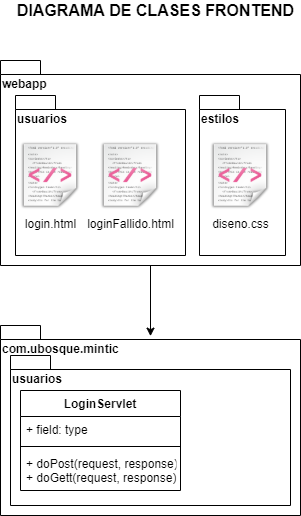

The diagram above was exported from draw.io. Its source (the exported page's mxGraphModel, read from the mxfile embedded in the PNG):
<mxGraphModel dx="1038" dy="521" grid="1" gridSize="10" guides="1" tooltips="1" connect="1" arrows="1" fold="1" page="1" pageScale="1" pageWidth="827" pageHeight="1169" math="0" shadow="0">
  <root>
    <mxCell id="0" />
    <mxCell id="1" parent="0" />
    <mxCell id="qOSFi3Ii5LAuU2J0J6Aj-1" value="webapp" style="shape=folder;fontStyle=1;spacingTop=10;tabWidth=40;tabHeight=14;tabPosition=left;html=1;align=left;verticalAlign=top;" vertex="1" parent="1">
      <mxGeometry x="50" y="120" width="300" height="205" as="geometry" />
    </mxCell>
    <mxCell id="qOSFi3Ii5LAuU2J0J6Aj-13" style="edgeStyle=orthogonalEdgeStyle;rounded=0;orthogonalLoop=1;jettySize=auto;html=1;entryX=0.5;entryY=0.056;entryDx=0;entryDy=0;entryPerimeter=0;exitX=0.5;exitY=1;exitDx=0;exitDy=0;exitPerimeter=0;" edge="1" parent="1" source="qOSFi3Ii5LAuU2J0J6Aj-1" target="qOSFi3Ii5LAuU2J0J6Aj-7">
      <mxGeometry relative="1" as="geometry" />
    </mxCell>
    <mxCell id="qOSFi3Ii5LAuU2J0J6Aj-2" value="usuarios" style="shape=folder;fontStyle=1;spacingTop=10;tabWidth=40;tabHeight=14;tabPosition=left;html=1;align=left;verticalAlign=top;" vertex="1" parent="1">
      <mxGeometry x="65" y="155" width="170" height="160" as="geometry" />
    </mxCell>
    <mxCell id="qOSFi3Ii5LAuU2J0J6Aj-3" value="login.html" style="shape=image;html=1;verticalAlign=top;verticalLabelPosition=bottom;labelBackgroundColor=#ffffff;imageAspect=0;aspect=fixed;image=https://cdn2.iconfinder.com/data/icons/oxygen/128x128/mimetypes/text-xml.png" vertex="1" parent="1">
      <mxGeometry x="65" y="200" width="70" height="70" as="geometry" />
    </mxCell>
    <mxCell id="qOSFi3Ii5LAuU2J0J6Aj-5" value="loginFallido.html" style="shape=image;html=1;verticalAlign=top;verticalLabelPosition=bottom;labelBackgroundColor=#ffffff;imageAspect=0;aspect=fixed;image=https://cdn2.iconfinder.com/data/icons/oxygen/128x128/mimetypes/text-xml.png" vertex="1" parent="1">
      <mxGeometry x="145" y="200" width="70" height="70" as="geometry" />
    </mxCell>
    <mxCell id="qOSFi3Ii5LAuU2J0J6Aj-6" value="estilos" style="shape=folder;fontStyle=1;spacingTop=10;tabWidth=40;tabHeight=14;tabPosition=left;html=1;align=left;verticalAlign=top;" vertex="1" parent="1">
      <mxGeometry x="249" y="155" width="86" height="160" as="geometry" />
    </mxCell>
    <mxCell id="qOSFi3Ii5LAuU2J0J6Aj-4" value="diseno.css" style="shape=image;html=1;verticalAlign=top;verticalLabelPosition=bottom;labelBackgroundColor=#ffffff;imageAspect=0;aspect=fixed;image=https://cdn2.iconfinder.com/data/icons/oxygen/128x128/mimetypes/text-xml.png" vertex="1" parent="1">
      <mxGeometry x="255" y="200" width="70" height="70" as="geometry" />
    </mxCell>
    <mxCell id="qOSFi3Ii5LAuU2J0J6Aj-7" value="com.ubosque.mintic" style="shape=folder;fontStyle=1;spacingTop=10;tabWidth=40;tabHeight=14;tabPosition=left;html=1;align=left;verticalAlign=top;" vertex="1" parent="1">
      <mxGeometry x="50" y="385" width="300" height="190" as="geometry" />
    </mxCell>
    <mxCell id="qOSFi3Ii5LAuU2J0J6Aj-8" value="usuarios" style="shape=folder;fontStyle=1;spacingTop=10;tabWidth=40;tabHeight=14;tabPosition=left;html=1;align=left;verticalAlign=top;" vertex="1" parent="1">
      <mxGeometry x="60" y="415" width="280" height="150" as="geometry" />
    </mxCell>
    <mxCell id="qOSFi3Ii5LAuU2J0J6Aj-9" value="LoginServlet" style="swimlane;fontStyle=1;align=center;verticalAlign=top;childLayout=stackLayout;horizontal=1;startSize=26;horizontalStack=0;resizeParent=1;resizeParentMax=0;resizeLast=0;collapsible=1;marginBottom=0;" vertex="1" parent="1">
      <mxGeometry x="70" y="450" width="160" height="100" as="geometry" />
    </mxCell>
    <mxCell id="qOSFi3Ii5LAuU2J0J6Aj-10" value="+ field: type" style="text;strokeColor=none;fillColor=none;align=left;verticalAlign=top;spacingLeft=4;spacingRight=4;overflow=hidden;rotatable=0;points=[[0,0.5],[1,0.5]];portConstraint=eastwest;" vertex="1" parent="qOSFi3Ii5LAuU2J0J6Aj-9">
      <mxGeometry y="26" width="160" height="26" as="geometry" />
    </mxCell>
    <mxCell id="qOSFi3Ii5LAuU2J0J6Aj-11" value="" style="line;strokeWidth=1;fillColor=none;align=left;verticalAlign=middle;spacingTop=-1;spacingLeft=3;spacingRight=3;rotatable=0;labelPosition=right;points=[];portConstraint=eastwest;" vertex="1" parent="qOSFi3Ii5LAuU2J0J6Aj-9">
      <mxGeometry y="52" width="160" height="8" as="geometry" />
    </mxCell>
    <mxCell id="qOSFi3Ii5LAuU2J0J6Aj-12" value="+ doPost(request, response)&#10;+ doGett(request, response)" style="text;strokeColor=none;fillColor=none;align=left;verticalAlign=top;spacingLeft=4;spacingRight=4;overflow=hidden;rotatable=0;points=[[0,0.5],[1,0.5]];portConstraint=eastwest;" vertex="1" parent="qOSFi3Ii5LAuU2J0J6Aj-9">
      <mxGeometry y="60" width="160" height="40" as="geometry" />
    </mxCell>
    <mxCell id="qOSFi3Ii5LAuU2J0J6Aj-14" value="&lt;b&gt;&lt;font style=&quot;font-size: 16px&quot;&gt;DIAGRAMA DE CLASES FRONTEND&lt;/font&gt;&lt;/b&gt;" style="text;html=1;align=center;verticalAlign=middle;resizable=0;points=[];autosize=1;strokeColor=none;fillColor=none;" vertex="1" parent="1">
      <mxGeometry x="60" y="60" width="290" height="20" as="geometry" />
    </mxCell>
  </root>
</mxGraphModel>